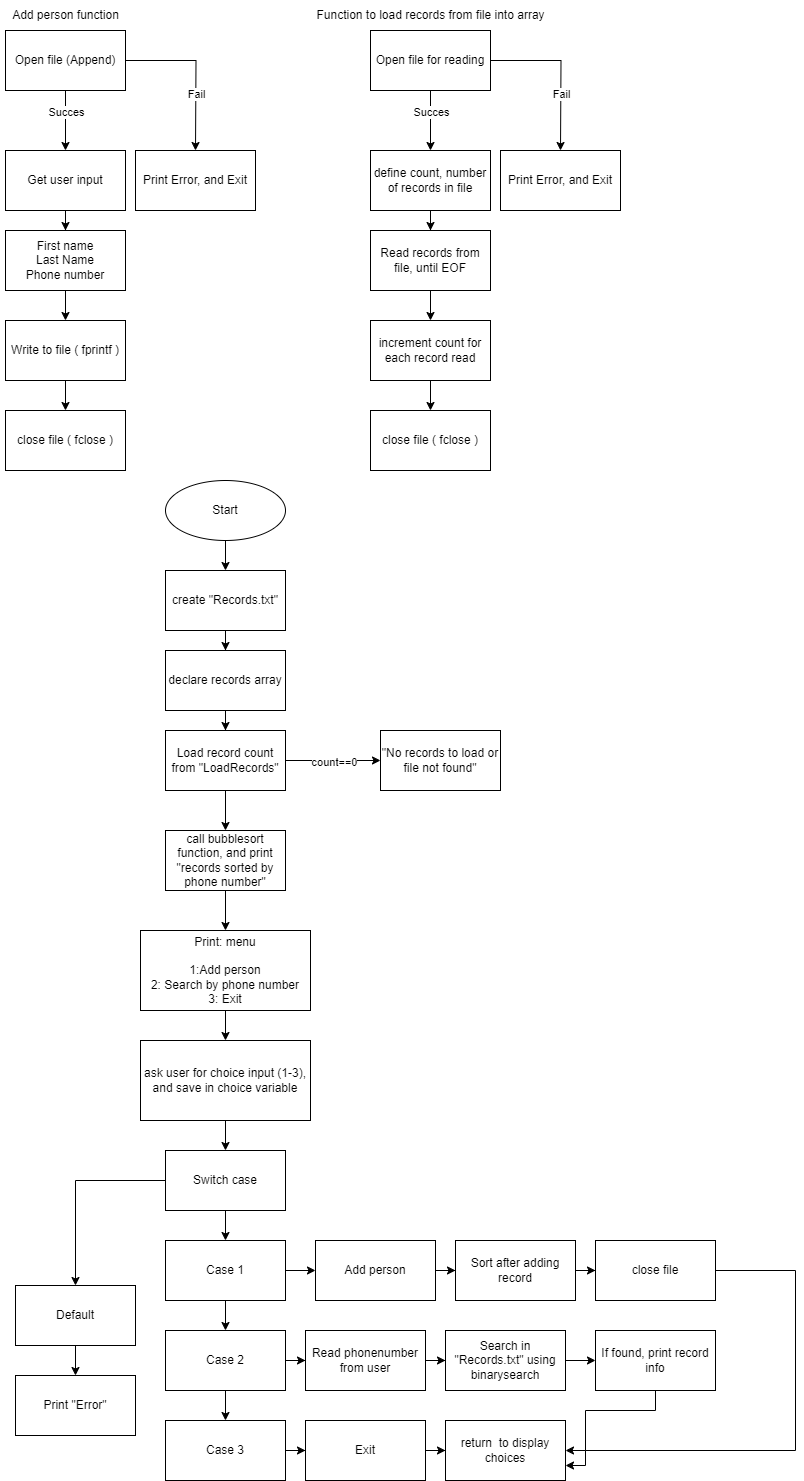

The diagram above was exported from draw.io. Its source (the exported page's mxGraphModel, read from the mxfile embedded in the PNG):
<mxGraphModel dx="1658" dy="819" grid="1" gridSize="10" guides="1" tooltips="1" connect="1" arrows="1" fold="1" page="1" pageScale="1" pageWidth="850" pageHeight="1100" math="0" shadow="0">
  <root>
    <mxCell id="0" />
    <mxCell id="1" parent="0" />
    <mxCell id="eWyLdFLPxdQ6b0D4CFNd-3" value="" style="edgeStyle=orthogonalEdgeStyle;rounded=0;orthogonalLoop=1;jettySize=auto;html=1;" parent="1" source="eWyLdFLPxdQ6b0D4CFNd-1" target="eWyLdFLPxdQ6b0D4CFNd-2" edge="1">
      <mxGeometry relative="1" as="geometry" />
    </mxCell>
    <mxCell id="eWyLdFLPxdQ6b0D4CFNd-4" value="Succes" style="edgeLabel;html=1;align=center;verticalAlign=middle;resizable=0;points=[];" parent="eWyLdFLPxdQ6b0D4CFNd-3" vertex="1" connectable="0">
      <mxGeometry x="-0.3" relative="1" as="geometry">
        <mxPoint as="offset" />
      </mxGeometry>
    </mxCell>
    <mxCell id="eWyLdFLPxdQ6b0D4CFNd-5" style="edgeStyle=orthogonalEdgeStyle;rounded=0;orthogonalLoop=1;jettySize=auto;html=1;" parent="1" source="eWyLdFLPxdQ6b0D4CFNd-1" edge="1">
      <mxGeometry relative="1" as="geometry">
        <mxPoint x="220" y="160" as="targetPoint" />
      </mxGeometry>
    </mxCell>
    <mxCell id="eWyLdFLPxdQ6b0D4CFNd-7" value="Fail" style="edgeLabel;html=1;align=center;verticalAlign=middle;resizable=0;points=[];" parent="eWyLdFLPxdQ6b0D4CFNd-5" vertex="1" connectable="0">
      <mxGeometry x="0.2897" relative="1" as="geometry">
        <mxPoint y="1" as="offset" />
      </mxGeometry>
    </mxCell>
    <mxCell id="eWyLdFLPxdQ6b0D4CFNd-1" value="Open file (Append)" style="rounded=0;whiteSpace=wrap;html=1;" parent="1" vertex="1">
      <mxGeometry x="30" y="40" width="120" height="60" as="geometry" />
    </mxCell>
    <mxCell id="eWyLdFLPxdQ6b0D4CFNd-9" value="" style="edgeStyle=orthogonalEdgeStyle;rounded=0;orthogonalLoop=1;jettySize=auto;html=1;" parent="1" source="eWyLdFLPxdQ6b0D4CFNd-2" target="eWyLdFLPxdQ6b0D4CFNd-8" edge="1">
      <mxGeometry relative="1" as="geometry" />
    </mxCell>
    <mxCell id="eWyLdFLPxdQ6b0D4CFNd-2" value="Get user input" style="whiteSpace=wrap;html=1;rounded=0;" parent="1" vertex="1">
      <mxGeometry x="30" y="160" width="120" height="60" as="geometry" />
    </mxCell>
    <mxCell id="eWyLdFLPxdQ6b0D4CFNd-6" value="Print Error, and Exit" style="rounded=0;whiteSpace=wrap;html=1;" parent="1" vertex="1">
      <mxGeometry x="160" y="160" width="120" height="60" as="geometry" />
    </mxCell>
    <mxCell id="eWyLdFLPxdQ6b0D4CFNd-11" value="" style="edgeStyle=orthogonalEdgeStyle;rounded=0;orthogonalLoop=1;jettySize=auto;html=1;" parent="1" source="eWyLdFLPxdQ6b0D4CFNd-8" target="eWyLdFLPxdQ6b0D4CFNd-10" edge="1">
      <mxGeometry relative="1" as="geometry" />
    </mxCell>
    <mxCell id="eWyLdFLPxdQ6b0D4CFNd-8" value="First name&lt;div&gt;Last Name&lt;/div&gt;&lt;div&gt;Phone number&lt;/div&gt;" style="whiteSpace=wrap;html=1;rounded=0;" parent="1" vertex="1">
      <mxGeometry x="30" y="240" width="120" height="60" as="geometry" />
    </mxCell>
    <mxCell id="eWyLdFLPxdQ6b0D4CFNd-13" value="" style="edgeStyle=orthogonalEdgeStyle;rounded=0;orthogonalLoop=1;jettySize=auto;html=1;" parent="1" source="eWyLdFLPxdQ6b0D4CFNd-10" target="eWyLdFLPxdQ6b0D4CFNd-12" edge="1">
      <mxGeometry relative="1" as="geometry" />
    </mxCell>
    <mxCell id="eWyLdFLPxdQ6b0D4CFNd-10" value="Write to file ( fprintf )" style="whiteSpace=wrap;html=1;rounded=0;" parent="1" vertex="1">
      <mxGeometry x="30" y="330" width="120" height="60" as="geometry" />
    </mxCell>
    <mxCell id="eWyLdFLPxdQ6b0D4CFNd-12" value="close file ( fclose )" style="whiteSpace=wrap;html=1;rounded=0;" parent="1" vertex="1">
      <mxGeometry x="30" y="420" width="120" height="60" as="geometry" />
    </mxCell>
    <mxCell id="eWyLdFLPxdQ6b0D4CFNd-18" value="Add person function" style="text;html=1;align=center;verticalAlign=middle;resizable=0;points=[];autosize=1;strokeColor=none;fillColor=none;" parent="1" vertex="1">
      <mxGeometry x="25" y="10" width="130" height="30" as="geometry" />
    </mxCell>
    <mxCell id="eWyLdFLPxdQ6b0D4CFNd-41" value="" style="edgeStyle=orthogonalEdgeStyle;rounded=0;orthogonalLoop=1;jettySize=auto;html=1;" parent="1" source="eWyLdFLPxdQ6b0D4CFNd-38" target="eWyLdFLPxdQ6b0D4CFNd-40" edge="1">
      <mxGeometry relative="1" as="geometry" />
    </mxCell>
    <mxCell id="eWyLdFLPxdQ6b0D4CFNd-38" value="Start" style="ellipse;whiteSpace=wrap;html=1;" parent="1" vertex="1">
      <mxGeometry x="190" y="490" width="120" height="60" as="geometry" />
    </mxCell>
    <mxCell id="eWyLdFLPxdQ6b0D4CFNd-43" value="" style="edgeStyle=orthogonalEdgeStyle;rounded=0;orthogonalLoop=1;jettySize=auto;html=1;" parent="1" source="eWyLdFLPxdQ6b0D4CFNd-40" target="eWyLdFLPxdQ6b0D4CFNd-42" edge="1">
      <mxGeometry relative="1" as="geometry" />
    </mxCell>
    <mxCell id="eWyLdFLPxdQ6b0D4CFNd-40" value="create &quot;Records.txt&quot;" style="whiteSpace=wrap;html=1;" parent="1" vertex="1">
      <mxGeometry x="190" y="580" width="120" height="60" as="geometry" />
    </mxCell>
    <mxCell id="eWyLdFLPxdQ6b0D4CFNd-45" value="" style="edgeStyle=orthogonalEdgeStyle;rounded=0;orthogonalLoop=1;jettySize=auto;html=1;" parent="1" source="eWyLdFLPxdQ6b0D4CFNd-42" target="eWyLdFLPxdQ6b0D4CFNd-44" edge="1">
      <mxGeometry relative="1" as="geometry" />
    </mxCell>
    <mxCell id="eWyLdFLPxdQ6b0D4CFNd-42" value="declare records array" style="whiteSpace=wrap;html=1;" parent="1" vertex="1">
      <mxGeometry x="190" y="660" width="120" height="60" as="geometry" />
    </mxCell>
    <mxCell id="CuqlawjE4f6t21c-U5Pd-16" value="" style="edgeStyle=orthogonalEdgeStyle;rounded=0;orthogonalLoop=1;jettySize=auto;html=1;" edge="1" parent="1" source="eWyLdFLPxdQ6b0D4CFNd-44" target="CuqlawjE4f6t21c-U5Pd-15">
      <mxGeometry relative="1" as="geometry" />
    </mxCell>
    <mxCell id="CuqlawjE4f6t21c-U5Pd-17" value="count==0" style="edgeLabel;html=1;align=center;verticalAlign=middle;resizable=0;points=[];" vertex="1" connectable="0" parent="CuqlawjE4f6t21c-U5Pd-16">
      <mxGeometry y="-1" relative="1" as="geometry">
        <mxPoint as="offset" />
      </mxGeometry>
    </mxCell>
    <mxCell id="CuqlawjE4f6t21c-U5Pd-19" style="edgeStyle=orthogonalEdgeStyle;rounded=0;orthogonalLoop=1;jettySize=auto;html=1;entryX=0.5;entryY=0;entryDx=0;entryDy=0;" edge="1" parent="1" source="eWyLdFLPxdQ6b0D4CFNd-44" target="CuqlawjE4f6t21c-U5Pd-18">
      <mxGeometry relative="1" as="geometry" />
    </mxCell>
    <mxCell id="eWyLdFLPxdQ6b0D4CFNd-44" value="Load record count from &quot;LoadRecords&quot;" style="whiteSpace=wrap;html=1;" parent="1" vertex="1">
      <mxGeometry x="190" y="740" width="120" height="60" as="geometry" />
    </mxCell>
    <mxCell id="eWyLdFLPxdQ6b0D4CFNd-49" value="" style="edgeStyle=orthogonalEdgeStyle;rounded=0;orthogonalLoop=1;jettySize=auto;html=1;" parent="1" source="eWyLdFLPxdQ6b0D4CFNd-46" target="eWyLdFLPxdQ6b0D4CFNd-48" edge="1">
      <mxGeometry relative="1" as="geometry" />
    </mxCell>
    <mxCell id="eWyLdFLPxdQ6b0D4CFNd-68" style="edgeStyle=orthogonalEdgeStyle;rounded=0;orthogonalLoop=1;jettySize=auto;html=1;entryX=0.5;entryY=0;entryDx=0;entryDy=0;" parent="1" source="eWyLdFLPxdQ6b0D4CFNd-46" target="eWyLdFLPxdQ6b0D4CFNd-69" edge="1">
      <mxGeometry relative="1" as="geometry">
        <mxPoint x="130" y="1520" as="targetPoint" />
      </mxGeometry>
    </mxCell>
    <mxCell id="eWyLdFLPxdQ6b0D4CFNd-46" value="Switch case" style="whiteSpace=wrap;html=1;" parent="1" vertex="1">
      <mxGeometry x="190" y="1160" width="120" height="60" as="geometry" />
    </mxCell>
    <mxCell id="eWyLdFLPxdQ6b0D4CFNd-51" value="" style="edgeStyle=orthogonalEdgeStyle;rounded=0;orthogonalLoop=1;jettySize=auto;html=1;" parent="1" source="eWyLdFLPxdQ6b0D4CFNd-48" target="eWyLdFLPxdQ6b0D4CFNd-50" edge="1">
      <mxGeometry relative="1" as="geometry" />
    </mxCell>
    <mxCell id="eWyLdFLPxdQ6b0D4CFNd-55" value="" style="edgeStyle=orthogonalEdgeStyle;rounded=0;orthogonalLoop=1;jettySize=auto;html=1;" parent="1" source="eWyLdFLPxdQ6b0D4CFNd-48" target="eWyLdFLPxdQ6b0D4CFNd-54" edge="1">
      <mxGeometry relative="1" as="geometry" />
    </mxCell>
    <mxCell id="eWyLdFLPxdQ6b0D4CFNd-48" value="Case 1" style="whiteSpace=wrap;html=1;" parent="1" vertex="1">
      <mxGeometry x="190" y="1250" width="120" height="60" as="geometry" />
    </mxCell>
    <mxCell id="eWyLdFLPxdQ6b0D4CFNd-53" value="" style="edgeStyle=orthogonalEdgeStyle;rounded=0;orthogonalLoop=1;jettySize=auto;html=1;" parent="1" source="eWyLdFLPxdQ6b0D4CFNd-50" target="eWyLdFLPxdQ6b0D4CFNd-52" edge="1">
      <mxGeometry relative="1" as="geometry" />
    </mxCell>
    <mxCell id="eWyLdFLPxdQ6b0D4CFNd-65" style="edgeStyle=orthogonalEdgeStyle;rounded=0;orthogonalLoop=1;jettySize=auto;html=1;exitX=1;exitY=0.5;exitDx=0;exitDy=0;" parent="1" source="eWyLdFLPxdQ6b0D4CFNd-50" target="eWyLdFLPxdQ6b0D4CFNd-61" edge="1">
      <mxGeometry relative="1" as="geometry" />
    </mxCell>
    <mxCell id="eWyLdFLPxdQ6b0D4CFNd-50" value="Case 2" style="whiteSpace=wrap;html=1;" parent="1" vertex="1">
      <mxGeometry x="190" y="1340" width="120" height="60" as="geometry" />
    </mxCell>
    <mxCell id="eWyLdFLPxdQ6b0D4CFNd-67" value="" style="edgeStyle=orthogonalEdgeStyle;rounded=0;orthogonalLoop=1;jettySize=auto;html=1;" parent="1" source="eWyLdFLPxdQ6b0D4CFNd-52" target="eWyLdFLPxdQ6b0D4CFNd-66" edge="1">
      <mxGeometry relative="1" as="geometry" />
    </mxCell>
    <mxCell id="eWyLdFLPxdQ6b0D4CFNd-52" value="Case 3" style="whiteSpace=wrap;html=1;" parent="1" vertex="1">
      <mxGeometry x="190" y="1430" width="120" height="60" as="geometry" />
    </mxCell>
    <mxCell id="eWyLdFLPxdQ6b0D4CFNd-57" value="" style="edgeStyle=orthogonalEdgeStyle;rounded=0;orthogonalLoop=1;jettySize=auto;html=1;" parent="1" source="eWyLdFLPxdQ6b0D4CFNd-54" target="eWyLdFLPxdQ6b0D4CFNd-56" edge="1">
      <mxGeometry relative="1" as="geometry" />
    </mxCell>
    <mxCell id="eWyLdFLPxdQ6b0D4CFNd-54" value="Add person" style="whiteSpace=wrap;html=1;" parent="1" vertex="1">
      <mxGeometry x="340" y="1250" width="120" height="60" as="geometry" />
    </mxCell>
    <mxCell id="eWyLdFLPxdQ6b0D4CFNd-59" value="" style="edgeStyle=orthogonalEdgeStyle;rounded=0;orthogonalLoop=1;jettySize=auto;html=1;" parent="1" source="eWyLdFLPxdQ6b0D4CFNd-56" target="eWyLdFLPxdQ6b0D4CFNd-58" edge="1">
      <mxGeometry relative="1" as="geometry" />
    </mxCell>
    <mxCell id="eWyLdFLPxdQ6b0D4CFNd-56" value="Sort after adding record" style="whiteSpace=wrap;html=1;" parent="1" vertex="1">
      <mxGeometry x="480" y="1250" width="120" height="60" as="geometry" />
    </mxCell>
    <mxCell id="eWyLdFLPxdQ6b0D4CFNd-78" style="edgeStyle=orthogonalEdgeStyle;rounded=0;orthogonalLoop=1;jettySize=auto;html=1;entryX=1;entryY=0.75;entryDx=0;entryDy=0;" parent="1" source="eWyLdFLPxdQ6b0D4CFNd-58" target="eWyLdFLPxdQ6b0D4CFNd-75" edge="1">
      <mxGeometry relative="1" as="geometry">
        <Array as="points">
          <mxPoint x="820" y="1280" />
          <mxPoint x="820" y="1460" />
          <mxPoint x="610" y="1460" />
          <mxPoint x="610" y="1475" />
        </Array>
      </mxGeometry>
    </mxCell>
    <mxCell id="eWyLdFLPxdQ6b0D4CFNd-58" value="close file" style="whiteSpace=wrap;html=1;" parent="1" vertex="1">
      <mxGeometry x="620" y="1250" width="120" height="60" as="geometry" />
    </mxCell>
    <mxCell id="eWyLdFLPxdQ6b0D4CFNd-60" value="" style="edgeStyle=orthogonalEdgeStyle;rounded=0;orthogonalLoop=1;jettySize=auto;html=1;" parent="1" source="eWyLdFLPxdQ6b0D4CFNd-61" target="eWyLdFLPxdQ6b0D4CFNd-63" edge="1">
      <mxGeometry relative="1" as="geometry" />
    </mxCell>
    <mxCell id="eWyLdFLPxdQ6b0D4CFNd-61" value="Read phonenumber from user" style="whiteSpace=wrap;html=1;" parent="1" vertex="1">
      <mxGeometry x="330" y="1340" width="120" height="60" as="geometry" />
    </mxCell>
    <mxCell id="eWyLdFLPxdQ6b0D4CFNd-62" value="" style="edgeStyle=orthogonalEdgeStyle;rounded=0;orthogonalLoop=1;jettySize=auto;html=1;" parent="1" source="eWyLdFLPxdQ6b0D4CFNd-63" target="eWyLdFLPxdQ6b0D4CFNd-64" edge="1">
      <mxGeometry relative="1" as="geometry" />
    </mxCell>
    <mxCell id="eWyLdFLPxdQ6b0D4CFNd-63" value="Search in &quot;Records.txt&quot; using binarysearch" style="whiteSpace=wrap;html=1;" parent="1" vertex="1">
      <mxGeometry x="470" y="1340" width="120" height="60" as="geometry" />
    </mxCell>
    <mxCell id="eWyLdFLPxdQ6b0D4CFNd-77" style="edgeStyle=orthogonalEdgeStyle;rounded=0;orthogonalLoop=1;jettySize=auto;html=1;entryX=1;entryY=0.5;entryDx=0;entryDy=0;" parent="1" source="eWyLdFLPxdQ6b0D4CFNd-64" target="eWyLdFLPxdQ6b0D4CFNd-75" edge="1">
      <mxGeometry relative="1" as="geometry">
        <Array as="points">
          <mxPoint x="680" y="1420" />
          <mxPoint x="610" y="1420" />
          <mxPoint x="610" y="1460" />
        </Array>
      </mxGeometry>
    </mxCell>
    <mxCell id="eWyLdFLPxdQ6b0D4CFNd-64" value="If found, print record info" style="whiteSpace=wrap;html=1;" parent="1" vertex="1">
      <mxGeometry x="620" y="1340" width="120" height="60" as="geometry" />
    </mxCell>
    <mxCell id="eWyLdFLPxdQ6b0D4CFNd-76" value="" style="edgeStyle=orthogonalEdgeStyle;rounded=0;orthogonalLoop=1;jettySize=auto;html=1;" parent="1" source="eWyLdFLPxdQ6b0D4CFNd-66" target="eWyLdFLPxdQ6b0D4CFNd-75" edge="1">
      <mxGeometry relative="1" as="geometry" />
    </mxCell>
    <mxCell id="eWyLdFLPxdQ6b0D4CFNd-66" value="Exit" style="whiteSpace=wrap;html=1;" parent="1" vertex="1">
      <mxGeometry x="330" y="1430" width="120" height="60" as="geometry" />
    </mxCell>
    <mxCell id="eWyLdFLPxdQ6b0D4CFNd-71" value="" style="edgeStyle=orthogonalEdgeStyle;rounded=0;orthogonalLoop=1;jettySize=auto;html=1;" parent="1" source="eWyLdFLPxdQ6b0D4CFNd-69" target="eWyLdFLPxdQ6b0D4CFNd-70" edge="1">
      <mxGeometry relative="1" as="geometry" />
    </mxCell>
    <mxCell id="eWyLdFLPxdQ6b0D4CFNd-69" value="Default" style="whiteSpace=wrap;html=1;" parent="1" vertex="1">
      <mxGeometry x="40" y="1295" width="120" height="60" as="geometry" />
    </mxCell>
    <mxCell id="eWyLdFLPxdQ6b0D4CFNd-70" value="Print &quot;Error&quot;" style="whiteSpace=wrap;html=1;" parent="1" vertex="1">
      <mxGeometry x="40" y="1385" width="120" height="60" as="geometry" />
    </mxCell>
    <mxCell id="eWyLdFLPxdQ6b0D4CFNd-75" value="return&amp;nbsp; to display choices" style="whiteSpace=wrap;html=1;" parent="1" vertex="1">
      <mxGeometry x="470" y="1430" width="120" height="60" as="geometry" />
    </mxCell>
    <mxCell id="CuqlawjE4f6t21c-U5Pd-1" value="" style="edgeStyle=orthogonalEdgeStyle;rounded=0;orthogonalLoop=1;jettySize=auto;html=1;" edge="1" parent="1" source="CuqlawjE4f6t21c-U5Pd-5" target="CuqlawjE4f6t21c-U5Pd-7">
      <mxGeometry relative="1" as="geometry" />
    </mxCell>
    <mxCell id="CuqlawjE4f6t21c-U5Pd-2" value="Succes" style="edgeLabel;html=1;align=center;verticalAlign=middle;resizable=0;points=[];" vertex="1" connectable="0" parent="CuqlawjE4f6t21c-U5Pd-1">
      <mxGeometry x="-0.3" relative="1" as="geometry">
        <mxPoint as="offset" />
      </mxGeometry>
    </mxCell>
    <mxCell id="CuqlawjE4f6t21c-U5Pd-3" style="edgeStyle=orthogonalEdgeStyle;rounded=0;orthogonalLoop=1;jettySize=auto;html=1;" edge="1" parent="1" source="CuqlawjE4f6t21c-U5Pd-5">
      <mxGeometry relative="1" as="geometry">
        <mxPoint x="585" y="160" as="targetPoint" />
      </mxGeometry>
    </mxCell>
    <mxCell id="CuqlawjE4f6t21c-U5Pd-4" value="Fail" style="edgeLabel;html=1;align=center;verticalAlign=middle;resizable=0;points=[];" vertex="1" connectable="0" parent="CuqlawjE4f6t21c-U5Pd-3">
      <mxGeometry x="0.2897" relative="1" as="geometry">
        <mxPoint y="1" as="offset" />
      </mxGeometry>
    </mxCell>
    <mxCell id="CuqlawjE4f6t21c-U5Pd-5" value="Open file for reading" style="rounded=0;whiteSpace=wrap;html=1;" vertex="1" parent="1">
      <mxGeometry x="395" y="40" width="120" height="60" as="geometry" />
    </mxCell>
    <mxCell id="CuqlawjE4f6t21c-U5Pd-6" value="" style="edgeStyle=orthogonalEdgeStyle;rounded=0;orthogonalLoop=1;jettySize=auto;html=1;" edge="1" parent="1" source="CuqlawjE4f6t21c-U5Pd-7" target="CuqlawjE4f6t21c-U5Pd-10">
      <mxGeometry relative="1" as="geometry" />
    </mxCell>
    <mxCell id="CuqlawjE4f6t21c-U5Pd-7" value="define count, number of records in file" style="whiteSpace=wrap;html=1;rounded=0;" vertex="1" parent="1">
      <mxGeometry x="395" y="160" width="120" height="60" as="geometry" />
    </mxCell>
    <mxCell id="CuqlawjE4f6t21c-U5Pd-8" value="Print Error, and Exit" style="rounded=0;whiteSpace=wrap;html=1;" vertex="1" parent="1">
      <mxGeometry x="525" y="160" width="120" height="60" as="geometry" />
    </mxCell>
    <mxCell id="CuqlawjE4f6t21c-U5Pd-9" value="" style="edgeStyle=orthogonalEdgeStyle;rounded=0;orthogonalLoop=1;jettySize=auto;html=1;" edge="1" parent="1" source="CuqlawjE4f6t21c-U5Pd-10" target="CuqlawjE4f6t21c-U5Pd-12">
      <mxGeometry relative="1" as="geometry" />
    </mxCell>
    <mxCell id="CuqlawjE4f6t21c-U5Pd-10" value="Read records from file, until EOF" style="whiteSpace=wrap;html=1;rounded=0;" vertex="1" parent="1">
      <mxGeometry x="395" y="240" width="120" height="60" as="geometry" />
    </mxCell>
    <mxCell id="CuqlawjE4f6t21c-U5Pd-11" value="" style="edgeStyle=orthogonalEdgeStyle;rounded=0;orthogonalLoop=1;jettySize=auto;html=1;" edge="1" parent="1" source="CuqlawjE4f6t21c-U5Pd-12" target="CuqlawjE4f6t21c-U5Pd-13">
      <mxGeometry relative="1" as="geometry" />
    </mxCell>
    <mxCell id="CuqlawjE4f6t21c-U5Pd-12" value="increment count for each record read" style="whiteSpace=wrap;html=1;rounded=0;" vertex="1" parent="1">
      <mxGeometry x="395" y="330" width="120" height="60" as="geometry" />
    </mxCell>
    <mxCell id="CuqlawjE4f6t21c-U5Pd-13" value="close file ( fclose )" style="whiteSpace=wrap;html=1;rounded=0;" vertex="1" parent="1">
      <mxGeometry x="395" y="420" width="120" height="60" as="geometry" />
    </mxCell>
    <mxCell id="CuqlawjE4f6t21c-U5Pd-14" value="Function to load records from file into array" style="text;html=1;align=center;verticalAlign=middle;resizable=0;points=[];autosize=1;strokeColor=none;fillColor=none;" vertex="1" parent="1">
      <mxGeometry x="330" y="10" width="250" height="30" as="geometry" />
    </mxCell>
    <mxCell id="CuqlawjE4f6t21c-U5Pd-15" value="&quot;No records to load or file not found&quot;" style="whiteSpace=wrap;html=1;" vertex="1" parent="1">
      <mxGeometry x="405" y="740" width="120" height="60" as="geometry" />
    </mxCell>
    <mxCell id="CuqlawjE4f6t21c-U5Pd-23" style="edgeStyle=orthogonalEdgeStyle;rounded=0;orthogonalLoop=1;jettySize=auto;html=1;entryX=0.5;entryY=0;entryDx=0;entryDy=0;" edge="1" parent="1" source="CuqlawjE4f6t21c-U5Pd-18" target="CuqlawjE4f6t21c-U5Pd-21">
      <mxGeometry relative="1" as="geometry" />
    </mxCell>
    <mxCell id="CuqlawjE4f6t21c-U5Pd-18" value="call bubblesort function, and print &quot;records sorted by phone number&quot;" style="rounded=0;whiteSpace=wrap;html=1;" vertex="1" parent="1">
      <mxGeometry x="190" y="840" width="120" height="60" as="geometry" />
    </mxCell>
    <mxCell id="CuqlawjE4f6t21c-U5Pd-25" style="edgeStyle=orthogonalEdgeStyle;rounded=0;orthogonalLoop=1;jettySize=auto;html=1;entryX=0.5;entryY=0;entryDx=0;entryDy=0;" edge="1" parent="1" source="CuqlawjE4f6t21c-U5Pd-21" target="CuqlawjE4f6t21c-U5Pd-24">
      <mxGeometry relative="1" as="geometry" />
    </mxCell>
    <mxCell id="CuqlawjE4f6t21c-U5Pd-21" value="Print: menu&lt;div&gt;&lt;br&gt;&lt;div&gt;1:Add person&lt;/div&gt;&lt;div&gt;2: Search by phone number&lt;/div&gt;&lt;div&gt;3: Exit&lt;/div&gt;&lt;/div&gt;" style="rounded=0;whiteSpace=wrap;html=1;" vertex="1" parent="1">
      <mxGeometry x="165" y="940" width="170" height="80" as="geometry" />
    </mxCell>
    <mxCell id="CuqlawjE4f6t21c-U5Pd-26" style="edgeStyle=orthogonalEdgeStyle;rounded=0;orthogonalLoop=1;jettySize=auto;html=1;entryX=0.5;entryY=0;entryDx=0;entryDy=0;" edge="1" parent="1" source="CuqlawjE4f6t21c-U5Pd-24" target="eWyLdFLPxdQ6b0D4CFNd-46">
      <mxGeometry relative="1" as="geometry" />
    </mxCell>
    <mxCell id="CuqlawjE4f6t21c-U5Pd-24" value="ask user for choice input (1-3), and save in choice variable" style="rounded=0;whiteSpace=wrap;html=1;" vertex="1" parent="1">
      <mxGeometry x="165" y="1050" width="170" height="80" as="geometry" />
    </mxCell>
  </root>
</mxGraphModel>